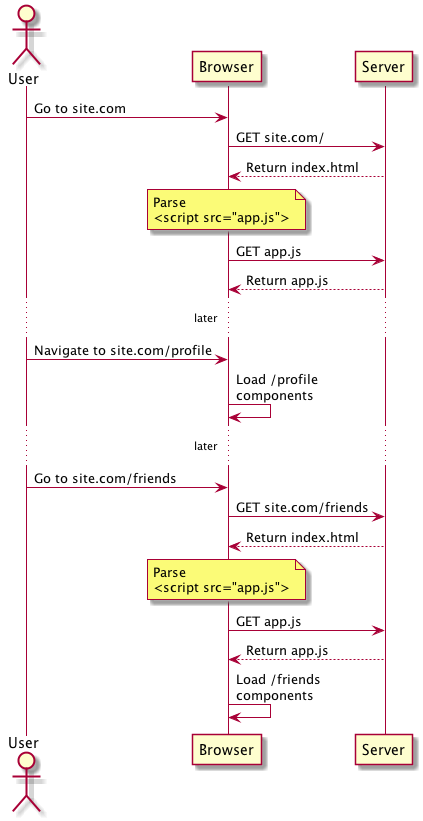

The diagram above was rendered by PlantUML. Its source (embedded in the PNG):
@startuml

actor User

User -> Browser: Go to site.com
Browser -> Server: GET site.com/

Server --> Browser: Return index.html

note over Browser: Parse\n<script src="app.js">

Browser -> Server: GET app.js
Server --> Browser: Return app.js

... later ...

User -> Browser: Navigate to site.com/profile
Browser -> Browser: Load /profile\ncomponents

... later ...

User -> Browser: Go to site.com/friends
Browser -> Server: GET site.com/friends

Server --> Browser: Return index.html

note over Browser: Parse\n<script src="app.js">

Browser -> Server: GET app.js
Server --> Browser: Return app.js

Browser -> Browser: Load /friends\ncomponents

@enduml